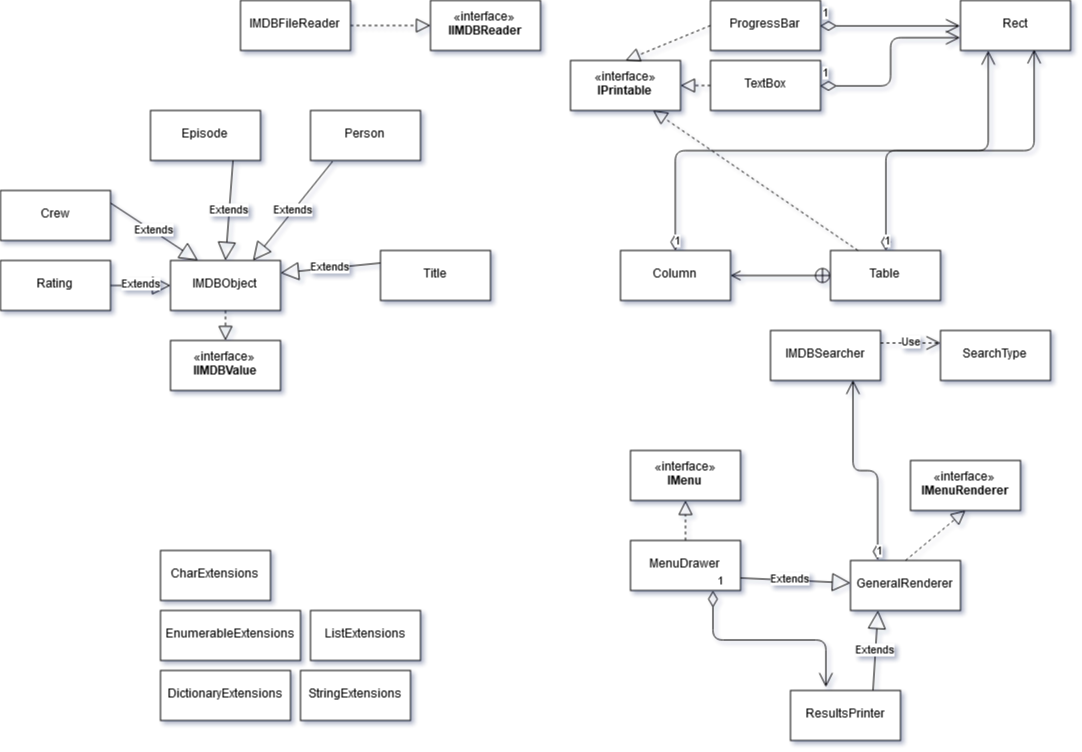

The diagram above was exported from draw.io. Its source (the exported page's mxGraphModel, read from the mxfile embedded in the PNG):
<mxGraphModel dx="1704" dy="974" grid="1" gridSize="10" guides="1" tooltips="1" connect="1" arrows="1" fold="1" page="1" pageScale="1" pageWidth="1100" pageHeight="850" background="#ffffff" math="0" shadow="0">
  <root>
    <mxCell id="0" />
    <mxCell id="1" parent="0" />
    <mxCell id="X7ijT_c57HeXL--Qvd7p-1" value="IMDBSearcher" style="html=1;" vertex="1" parent="1">
      <mxGeometry x="790" y="340" width="110" height="50" as="geometry" />
    </mxCell>
    <mxCell id="X7ijT_c57HeXL--Qvd7p-2" value="IMDBObject" style="html=1;" vertex="1" parent="1">
      <mxGeometry x="190" y="270" width="110" height="50" as="geometry" />
    </mxCell>
    <mxCell id="X7ijT_c57HeXL--Qvd7p-3" value="IMDBFileReader" style="html=1;" vertex="1" parent="1">
      <mxGeometry x="260" y="10" width="110" height="50" as="geometry" />
    </mxCell>
    <mxCell id="X7ijT_c57HeXL--Qvd7p-4" value="Crew" style="html=1;" vertex="1" parent="1">
      <mxGeometry x="20" y="200" width="110" height="50" as="geometry" />
    </mxCell>
    <mxCell id="X7ijT_c57HeXL--Qvd7p-5" value="Episode" style="html=1;" vertex="1" parent="1">
      <mxGeometry x="170" y="120" width="110" height="50" as="geometry" />
    </mxCell>
    <mxCell id="X7ijT_c57HeXL--Qvd7p-6" value="Person" style="html=1;" vertex="1" parent="1">
      <mxGeometry x="330" y="120" width="110" height="50" as="geometry" />
    </mxCell>
    <mxCell id="X7ijT_c57HeXL--Qvd7p-8" value="Rating" style="html=1;" vertex="1" parent="1">
      <mxGeometry x="20" y="270" width="110" height="50" as="geometry" />
    </mxCell>
    <mxCell id="X7ijT_c57HeXL--Qvd7p-9" value="Title" style="html=1;" vertex="1" parent="1">
      <mxGeometry x="400" y="260" width="110" height="50" as="geometry" />
    </mxCell>
    <mxCell id="X7ijT_c57HeXL--Qvd7p-10" value="SearchType" style="html=1;" vertex="1" parent="1">
      <mxGeometry x="960" y="340" width="110" height="50" as="geometry" />
    </mxCell>
    <mxCell id="X7ijT_c57HeXL--Qvd7p-13" value="CharExtensions" style="html=1;" vertex="1" parent="1">
      <mxGeometry x="180" y="560" width="110" height="50" as="geometry" />
    </mxCell>
    <mxCell id="X7ijT_c57HeXL--Qvd7p-14" value="DictionaryExtensions" style="html=1;" vertex="1" parent="1">
      <mxGeometry x="180" y="680" width="130" height="50" as="geometry" />
    </mxCell>
    <mxCell id="X7ijT_c57HeXL--Qvd7p-15" value="EnumerableExtensions" style="html=1;" vertex="1" parent="1">
      <mxGeometry x="180" y="620" width="140" height="50" as="geometry" />
    </mxCell>
    <mxCell id="X7ijT_c57HeXL--Qvd7p-16" value="ListExtensions" style="html=1;" vertex="1" parent="1">
      <mxGeometry x="330" y="620" width="110" height="50" as="geometry" />
    </mxCell>
    <mxCell id="X7ijT_c57HeXL--Qvd7p-17" value="StringExtensions" style="html=1;" vertex="1" parent="1">
      <mxGeometry x="320" y="680" width="110" height="50" as="geometry" />
    </mxCell>
    <mxCell id="X7ijT_c57HeXL--Qvd7p-18" value="«interface»&lt;br&gt;&lt;b&gt;IIMDBValue&lt;/b&gt;" style="html=1;" vertex="1" parent="1">
      <mxGeometry x="190" y="350" width="110" height="50" as="geometry" />
    </mxCell>
    <mxCell id="X7ijT_c57HeXL--Qvd7p-19" value="«interface»&lt;br&gt;&lt;b&gt;IIMDBReader&lt;/b&gt;" style="html=1;" vertex="1" parent="1">
      <mxGeometry x="450" y="10" width="110" height="50" as="geometry" />
    </mxCell>
    <mxCell id="X7ijT_c57HeXL--Qvd7p-20" value="«interface»&lt;br&gt;&lt;b&gt;IMenu&lt;/b&gt;" style="html=1;" vertex="1" parent="1">
      <mxGeometry x="650" y="460" width="110" height="50" as="geometry" />
    </mxCell>
    <mxCell id="X7ijT_c57HeXL--Qvd7p-21" value="«interface»&lt;br&gt;&lt;b&gt;IPrintable&lt;/b&gt;" style="html=1;" vertex="1" parent="1">
      <mxGeometry x="590" y="70" width="110" height="50" as="geometry" />
    </mxCell>
    <mxCell id="X7ijT_c57HeXL--Qvd7p-22" value="«interface»&lt;br&gt;&lt;b&gt;IMenuRenderer&lt;/b&gt;" style="html=1;" vertex="1" parent="1">
      <mxGeometry x="930" y="470" width="110" height="50" as="geometry" />
    </mxCell>
    <mxCell id="X7ijT_c57HeXL--Qvd7p-23" value="GeneralRenderer" style="html=1;" vertex="1" parent="1">
      <mxGeometry x="870" y="570" width="110" height="50" as="geometry" />
    </mxCell>
    <mxCell id="X7ijT_c57HeXL--Qvd7p-24" value="MenuDrawer" style="html=1;" vertex="1" parent="1">
      <mxGeometry x="650" y="550" width="110" height="50" as="geometry" />
    </mxCell>
    <mxCell id="X7ijT_c57HeXL--Qvd7p-25" value="ProgressBar" style="html=1;" vertex="1" parent="1">
      <mxGeometry x="730" y="10" width="110" height="50" as="geometry" />
    </mxCell>
    <mxCell id="X7ijT_c57HeXL--Qvd7p-26" value="Rect" style="html=1;" vertex="1" parent="1">
      <mxGeometry x="980" y="10" width="110" height="50" as="geometry" />
    </mxCell>
    <mxCell id="X7ijT_c57HeXL--Qvd7p-27" value="ResultsPrinter" style="html=1;" vertex="1" parent="1">
      <mxGeometry x="810" y="700" width="110" height="50" as="geometry" />
    </mxCell>
    <mxCell id="X7ijT_c57HeXL--Qvd7p-28" value="Table" style="html=1;" vertex="1" parent="1">
      <mxGeometry x="850" y="260" width="110" height="50" as="geometry" />
    </mxCell>
    <mxCell id="X7ijT_c57HeXL--Qvd7p-29" value="TextBox" style="html=1;" vertex="1" parent="1">
      <mxGeometry x="730" y="70" width="110" height="50" as="geometry" />
    </mxCell>
    <mxCell id="X7ijT_c57HeXL--Qvd7p-31" value="" style="endArrow=block;dashed=1;endFill=0;endSize=12;html=1;exitX=0.5;exitY=0;exitDx=0;exitDy=0;entryX=0.5;entryY=1;entryDx=0;entryDy=0;" edge="1" parent="1" source="X7ijT_c57HeXL--Qvd7p-23" target="X7ijT_c57HeXL--Qvd7p-22">
      <mxGeometry width="160" relative="1" as="geometry">
        <mxPoint x="980" y="590" as="sourcePoint" />
        <mxPoint x="1140" y="590" as="targetPoint" />
      </mxGeometry>
    </mxCell>
    <mxCell id="X7ijT_c57HeXL--Qvd7p-33" value="1" style="endArrow=open;html=1;endSize=12;startArrow=diamondThin;startSize=14;startFill=0;edgeStyle=orthogonalEdgeStyle;align=left;verticalAlign=bottom;exitX=0.25;exitY=0;exitDx=0;exitDy=0;entryX=0.75;entryY=1;entryDx=0;entryDy=0;" edge="1" parent="1" source="X7ijT_c57HeXL--Qvd7p-23" target="X7ijT_c57HeXL--Qvd7p-1">
      <mxGeometry x="-1" y="3" relative="1" as="geometry">
        <mxPoint x="580" y="970" as="sourcePoint" />
        <mxPoint x="740" y="970" as="targetPoint" />
      </mxGeometry>
    </mxCell>
    <mxCell id="X7ijT_c57HeXL--Qvd7p-34" value="Extends" style="endArrow=block;endSize=16;endFill=0;html=1;exitX=1;exitY=0.75;exitDx=0;exitDy=0;" edge="1" parent="1" source="X7ijT_c57HeXL--Qvd7p-24" target="X7ijT_c57HeXL--Qvd7p-23">
      <mxGeometry x="-0.1111" width="160" relative="1" as="geometry">
        <mxPoint x="470" y="970" as="sourcePoint" />
        <mxPoint x="630" y="970" as="targetPoint" />
        <mxPoint as="offset" />
      </mxGeometry>
    </mxCell>
    <mxCell id="X7ijT_c57HeXL--Qvd7p-35" value="" style="endArrow=block;dashed=1;endFill=0;endSize=12;html=1;exitX=0.5;exitY=0;exitDx=0;exitDy=0;entryX=0.5;entryY=1;entryDx=0;entryDy=0;" edge="1" parent="1" source="X7ijT_c57HeXL--Qvd7p-24" target="X7ijT_c57HeXL--Qvd7p-20">
      <mxGeometry width="160" relative="1" as="geometry">
        <mxPoint x="390" y="970" as="sourcePoint" />
        <mxPoint x="550" y="970" as="targetPoint" />
      </mxGeometry>
    </mxCell>
    <mxCell id="X7ijT_c57HeXL--Qvd7p-38" value="1" style="endArrow=open;html=1;endSize=12;startArrow=diamondThin;startSize=14;startFill=0;edgeStyle=orthogonalEdgeStyle;align=left;verticalAlign=bottom;exitX=0.75;exitY=1;exitDx=0;exitDy=0;entryX=0.327;entryY=-0.06;entryDx=0;entryDy=0;entryPerimeter=0;" edge="1" parent="1" source="X7ijT_c57HeXL--Qvd7p-24" target="X7ijT_c57HeXL--Qvd7p-27">
      <mxGeometry x="-1" y="3" relative="1" as="geometry">
        <mxPoint x="310" y="970" as="sourcePoint" />
        <mxPoint x="470" y="970" as="targetPoint" />
      </mxGeometry>
    </mxCell>
    <mxCell id="X7ijT_c57HeXL--Qvd7p-40" value="Extends" style="endArrow=block;endSize=16;endFill=0;html=1;exitX=0.75;exitY=0;exitDx=0;exitDy=0;entryX=0.25;entryY=1;entryDx=0;entryDy=0;" edge="1" parent="1" source="X7ijT_c57HeXL--Qvd7p-27" target="X7ijT_c57HeXL--Qvd7p-23">
      <mxGeometry width="160" relative="1" as="geometry">
        <mxPoint x="550" y="970" as="sourcePoint" />
        <mxPoint x="710" y="970" as="targetPoint" />
      </mxGeometry>
    </mxCell>
    <mxCell id="X7ijT_c57HeXL--Qvd7p-41" value="1" style="endArrow=open;html=1;endSize=12;startArrow=diamondThin;startSize=14;startFill=0;edgeStyle=orthogonalEdgeStyle;align=left;verticalAlign=bottom;exitX=1;exitY=0.5;exitDx=0;exitDy=0;entryX=0;entryY=0.5;entryDx=0;entryDy=0;" edge="1" parent="1" source="X7ijT_c57HeXL--Qvd7p-25" target="X7ijT_c57HeXL--Qvd7p-26">
      <mxGeometry x="-1" y="3" relative="1" as="geometry">
        <mxPoint x="420" y="750" as="sourcePoint" />
        <mxPoint x="580" y="750" as="targetPoint" />
      </mxGeometry>
    </mxCell>
    <mxCell id="X7ijT_c57HeXL--Qvd7p-42" value="&lt;div&gt;Column&lt;/div&gt;" style="html=1;" vertex="1" parent="1">
      <mxGeometry x="640" y="260" width="110" height="50" as="geometry" />
    </mxCell>
    <mxCell id="X7ijT_c57HeXL--Qvd7p-43" value="" style="endArrow=open;startArrow=circlePlus;endFill=0;startFill=0;endSize=8;html=1;exitX=0;exitY=0.5;exitDx=0;exitDy=0;entryX=1;entryY=0.5;entryDx=0;entryDy=0;" edge="1" parent="1" source="X7ijT_c57HeXL--Qvd7p-28" target="X7ijT_c57HeXL--Qvd7p-42">
      <mxGeometry width="160" relative="1" as="geometry">
        <mxPoint x="450" y="750" as="sourcePoint" />
        <mxPoint x="610" y="750" as="targetPoint" />
      </mxGeometry>
    </mxCell>
    <mxCell id="X7ijT_c57HeXL--Qvd7p-44" value="1" style="endArrow=open;html=1;endSize=12;startArrow=diamondThin;startSize=14;startFill=0;edgeStyle=orthogonalEdgeStyle;align=left;verticalAlign=bottom;exitX=0.5;exitY=0;exitDx=0;exitDy=0;entryX=0.25;entryY=1;entryDx=0;entryDy=0;" edge="1" parent="1" source="X7ijT_c57HeXL--Qvd7p-42" target="X7ijT_c57HeXL--Qvd7p-26">
      <mxGeometry x="-1" y="3" relative="1" as="geometry">
        <mxPoint x="440" y="750" as="sourcePoint" />
        <mxPoint x="600" y="750" as="targetPoint" />
      </mxGeometry>
    </mxCell>
    <mxCell id="X7ijT_c57HeXL--Qvd7p-45" value="1" style="endArrow=open;html=1;endSize=12;startArrow=diamondThin;startSize=14;startFill=0;edgeStyle=orthogonalEdgeStyle;align=left;verticalAlign=bottom;exitX=0.5;exitY=0;exitDx=0;exitDy=0;entryX=0.673;entryY=0.98;entryDx=0;entryDy=0;entryPerimeter=0;" edge="1" parent="1" source="X7ijT_c57HeXL--Qvd7p-28" target="X7ijT_c57HeXL--Qvd7p-26">
      <mxGeometry x="-1" y="3" relative="1" as="geometry">
        <mxPoint x="440" y="750" as="sourcePoint" />
        <mxPoint x="600" y="750" as="targetPoint" />
      </mxGeometry>
    </mxCell>
    <mxCell id="X7ijT_c57HeXL--Qvd7p-46" value="" style="endArrow=block;dashed=1;endFill=0;endSize=12;html=1;exitX=0;exitY=0.5;exitDx=0;exitDy=0;entryX=1;entryY=0.5;entryDx=0;entryDy=0;" edge="1" parent="1" source="X7ijT_c57HeXL--Qvd7p-29" target="X7ijT_c57HeXL--Qvd7p-21">
      <mxGeometry width="160" relative="1" as="geometry">
        <mxPoint x="480" y="750" as="sourcePoint" />
        <mxPoint x="640" y="750" as="targetPoint" />
      </mxGeometry>
    </mxCell>
    <mxCell id="X7ijT_c57HeXL--Qvd7p-47" value="1" style="endArrow=open;html=1;endSize=12;startArrow=diamondThin;startSize=14;startFill=0;edgeStyle=orthogonalEdgeStyle;align=left;verticalAlign=bottom;exitX=1;exitY=0.5;exitDx=0;exitDy=0;entryX=0;entryY=0.75;entryDx=0;entryDy=0;" edge="1" parent="1" source="X7ijT_c57HeXL--Qvd7p-29" target="X7ijT_c57HeXL--Qvd7p-26">
      <mxGeometry x="-1" y="3" relative="1" as="geometry">
        <mxPoint x="480" y="750" as="sourcePoint" />
        <mxPoint x="640" y="750" as="targetPoint" />
      </mxGeometry>
    </mxCell>
    <mxCell id="X7ijT_c57HeXL--Qvd7p-48" value="Extends" style="endArrow=block;endSize=16;endFill=0;html=1;exitX=0;exitY=0.25;exitDx=0;exitDy=0;entryX=1;entryY=0.25;entryDx=0;entryDy=0;" edge="1" parent="1" source="X7ijT_c57HeXL--Qvd7p-9" target="X7ijT_c57HeXL--Qvd7p-2">
      <mxGeometry width="160" relative="1" as="geometry">
        <mxPoint x="30" y="820" as="sourcePoint" />
        <mxPoint x="190" y="820" as="targetPoint" />
      </mxGeometry>
    </mxCell>
    <mxCell id="X7ijT_c57HeXL--Qvd7p-49" value="Extends" style="endArrow=block;endSize=16;endFill=0;html=1;exitX=0.2;exitY=1.02;exitDx=0;exitDy=0;entryX=0.75;entryY=0;entryDx=0;entryDy=0;exitPerimeter=0;" edge="1" parent="1" source="X7ijT_c57HeXL--Qvd7p-6" target="X7ijT_c57HeXL--Qvd7p-2">
      <mxGeometry width="160" relative="1" as="geometry">
        <mxPoint x="367.5" y="350" as="sourcePoint" />
        <mxPoint x="290" y="272.5" as="targetPoint" />
      </mxGeometry>
    </mxCell>
    <mxCell id="X7ijT_c57HeXL--Qvd7p-50" value="Extends" style="endArrow=block;endSize=16;endFill=0;html=1;exitX=0.75;exitY=1;exitDx=0;exitDy=0;entryX=0.5;entryY=0;entryDx=0;entryDy=0;" edge="1" parent="1" source="X7ijT_c57HeXL--Qvd7p-5" target="X7ijT_c57HeXL--Qvd7p-2">
      <mxGeometry width="160" relative="1" as="geometry">
        <mxPoint x="377.5" y="360" as="sourcePoint" />
        <mxPoint x="300" y="282.5" as="targetPoint" />
      </mxGeometry>
    </mxCell>
    <mxCell id="X7ijT_c57HeXL--Qvd7p-51" value="Extends" style="endArrow=block;endSize=16;endFill=0;html=1;exitX=1;exitY=0.25;exitDx=0;exitDy=0;entryX=0.25;entryY=0;entryDx=0;entryDy=0;" edge="1" parent="1" source="X7ijT_c57HeXL--Qvd7p-4" target="X7ijT_c57HeXL--Qvd7p-2">
      <mxGeometry width="160" relative="1" as="geometry">
        <mxPoint x="387.5" y="370" as="sourcePoint" />
        <mxPoint x="310" y="292.5" as="targetPoint" />
      </mxGeometry>
    </mxCell>
    <mxCell id="X7ijT_c57HeXL--Qvd7p-52" value="Extends" style="endArrow=block;endSize=16;endFill=0;html=1;exitX=1;exitY=0.5;exitDx=0;exitDy=0;entryX=0;entryY=0.5;entryDx=0;entryDy=0;" edge="1" parent="1" source="X7ijT_c57HeXL--Qvd7p-8" target="X7ijT_c57HeXL--Qvd7p-2">
      <mxGeometry width="160" relative="1" as="geometry">
        <mxPoint x="397.5" y="380" as="sourcePoint" />
        <mxPoint x="320" y="302.5" as="targetPoint" />
      </mxGeometry>
    </mxCell>
    <mxCell id="X7ijT_c57HeXL--Qvd7p-53" value="" style="endArrow=block;dashed=1;endFill=0;endSize=12;html=1;exitX=1;exitY=0.5;exitDx=0;exitDy=0;entryX=0;entryY=0.5;entryDx=0;entryDy=0;" edge="1" parent="1" source="X7ijT_c57HeXL--Qvd7p-3" target="X7ijT_c57HeXL--Qvd7p-19">
      <mxGeometry width="160" relative="1" as="geometry">
        <mxPoint x="20" y="820" as="sourcePoint" />
        <mxPoint x="180" y="820" as="targetPoint" />
      </mxGeometry>
    </mxCell>
    <mxCell id="X7ijT_c57HeXL--Qvd7p-54" value="" style="endArrow=block;dashed=1;endFill=0;endSize=12;html=1;exitX=0.5;exitY=1;exitDx=0;exitDy=0;entryX=0.5;entryY=0;entryDx=0;entryDy=0;" edge="1" parent="1" source="X7ijT_c57HeXL--Qvd7p-2" target="X7ijT_c57HeXL--Qvd7p-18">
      <mxGeometry width="160" relative="1" as="geometry">
        <mxPoint x="380" y="45" as="sourcePoint" />
        <mxPoint x="460" y="45" as="targetPoint" />
      </mxGeometry>
    </mxCell>
    <mxCell id="X7ijT_c57HeXL--Qvd7p-55" value="Use" style="endArrow=open;endSize=12;dashed=1;html=1;exitX=1;exitY=0.25;exitDx=0;exitDy=0;entryX=0;entryY=0.25;entryDx=0;entryDy=0;" edge="1" parent="1" source="X7ijT_c57HeXL--Qvd7p-1" target="X7ijT_c57HeXL--Qvd7p-10">
      <mxGeometry width="160" relative="1" as="geometry">
        <mxPoint x="500" y="770" as="sourcePoint" />
        <mxPoint x="660" y="770" as="targetPoint" />
      </mxGeometry>
    </mxCell>
    <mxCell id="X7ijT_c57HeXL--Qvd7p-56" value="" style="endArrow=block;dashed=1;endFill=0;endSize=12;html=1;exitX=0.25;exitY=0;exitDx=0;exitDy=0;entryX=0.75;entryY=1;entryDx=0;entryDy=0;" edge="1" parent="1" source="X7ijT_c57HeXL--Qvd7p-28" target="X7ijT_c57HeXL--Qvd7p-21">
      <mxGeometry width="160" relative="1" as="geometry">
        <mxPoint x="60" y="770" as="sourcePoint" />
        <mxPoint x="220" y="770" as="targetPoint" />
      </mxGeometry>
    </mxCell>
    <mxCell id="X7ijT_c57HeXL--Qvd7p-57" value="" style="endArrow=block;dashed=1;endFill=0;endSize=12;html=1;exitX=0;exitY=0.5;exitDx=0;exitDy=0;entryX=0.5;entryY=0;entryDx=0;entryDy=0;" edge="1" parent="1" source="X7ijT_c57HeXL--Qvd7p-25" target="X7ijT_c57HeXL--Qvd7p-21">
      <mxGeometry width="160" relative="1" as="geometry">
        <mxPoint x="60" y="770" as="sourcePoint" />
        <mxPoint x="590" y="250" as="targetPoint" />
      </mxGeometry>
    </mxCell>
  </root>
</mxGraphModel>